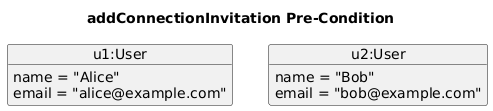

The diagram above was rendered by PlantUML. Its source (embedded in the PNG):
@startuml
title addConnectionInvitation Pre-Condition
object "u1:User" as u1 {
  name = "Alice"
  email = "alice@example.com"
}
object "u2:User" as u2 {
  name = "Bob"
  email = "bob@example.com"
}
hide methods
@enduml